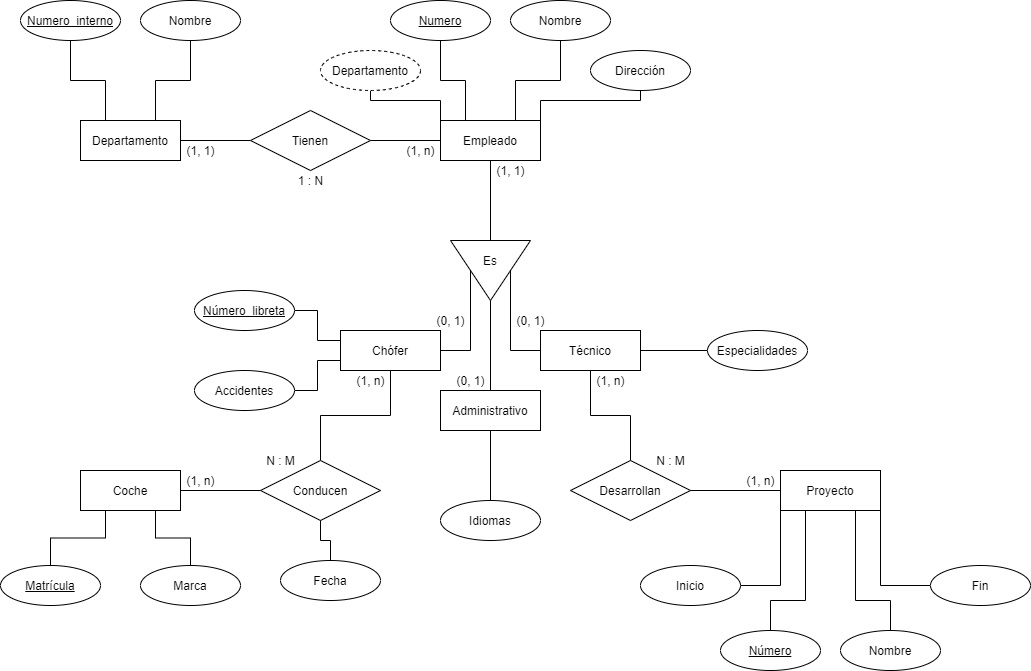

The diagram above was exported from draw.io. Its source (the exported page's mxGraphModel, read from the mxfile embedded in the PNG):
<mxGraphModel dx="1422" dy="822" grid="1" gridSize="10" guides="1" tooltips="1" connect="1" arrows="1" fold="1" page="1" pageScale="1" pageWidth="827" pageHeight="1169" math="0" shadow="0">
  <root>
    <mxCell id="0" />
    <mxCell id="1" parent="0" />
    <mxCell id="sqaGx24aU8Yjg1aAGZLM-4" style="edgeStyle=orthogonalEdgeStyle;rounded=0;orthogonalLoop=1;jettySize=auto;html=1;entryX=0;entryY=0.5;entryDx=0;entryDy=0;endArrow=none;endFill=0;" parent="1" source="sqaGx24aU8Yjg1aAGZLM-1" target="sqaGx24aU8Yjg1aAGZLM-3" edge="1">
      <mxGeometry relative="1" as="geometry" />
    </mxCell>
    <mxCell id="sqaGx24aU8Yjg1aAGZLM-1" value="Departamento" style="whiteSpace=wrap;html=1;align=center;" parent="1" vertex="1">
      <mxGeometry x="200" y="120" width="100" height="40" as="geometry" />
    </mxCell>
    <mxCell id="sqaGx24aU8Yjg1aAGZLM-2" value="Empleado" style="whiteSpace=wrap;html=1;align=center;" parent="1" vertex="1">
      <mxGeometry x="560" y="120" width="100" height="40" as="geometry" />
    </mxCell>
    <mxCell id="sqaGx24aU8Yjg1aAGZLM-5" style="edgeStyle=orthogonalEdgeStyle;rounded=0;orthogonalLoop=1;jettySize=auto;html=1;entryX=0;entryY=0.5;entryDx=0;entryDy=0;endArrow=none;endFill=0;" parent="1" source="sqaGx24aU8Yjg1aAGZLM-3" target="sqaGx24aU8Yjg1aAGZLM-2" edge="1">
      <mxGeometry relative="1" as="geometry" />
    </mxCell>
    <mxCell id="sqaGx24aU8Yjg1aAGZLM-3" value="Tienen" style="shape=rhombus;perimeter=rhombusPerimeter;whiteSpace=wrap;html=1;align=center;" parent="1" vertex="1">
      <mxGeometry x="370" y="110" width="120" height="60" as="geometry" />
    </mxCell>
    <mxCell id="sqaGx24aU8Yjg1aAGZLM-9" style="edgeStyle=orthogonalEdgeStyle;rounded=0;orthogonalLoop=1;jettySize=auto;html=1;entryX=0.25;entryY=0;entryDx=0;entryDy=0;endArrow=none;endFill=0;" parent="1" source="sqaGx24aU8Yjg1aAGZLM-6" target="sqaGx24aU8Yjg1aAGZLM-1" edge="1">
      <mxGeometry relative="1" as="geometry" />
    </mxCell>
    <mxCell id="sqaGx24aU8Yjg1aAGZLM-6" value="Numero_interno" style="ellipse;whiteSpace=wrap;html=1;align=center;fontStyle=4;" parent="1" vertex="1">
      <mxGeometry x="140" width="100" height="40" as="geometry" />
    </mxCell>
    <mxCell id="sqaGx24aU8Yjg1aAGZLM-8" style="edgeStyle=orthogonalEdgeStyle;rounded=0;orthogonalLoop=1;jettySize=auto;html=1;entryX=0.75;entryY=0;entryDx=0;entryDy=0;endArrow=none;endFill=0;" parent="1" source="sqaGx24aU8Yjg1aAGZLM-7" target="sqaGx24aU8Yjg1aAGZLM-1" edge="1">
      <mxGeometry relative="1" as="geometry" />
    </mxCell>
    <mxCell id="sqaGx24aU8Yjg1aAGZLM-7" value="Nombre" style="ellipse;whiteSpace=wrap;html=1;align=center;" parent="1" vertex="1">
      <mxGeometry x="260" width="100" height="40" as="geometry" />
    </mxCell>
    <mxCell id="sqaGx24aU8Yjg1aAGZLM-12" style="edgeStyle=orthogonalEdgeStyle;rounded=0;orthogonalLoop=1;jettySize=auto;html=1;entryX=0.5;entryY=1;entryDx=0;entryDy=0;endArrow=none;endFill=0;" parent="1" source="sqaGx24aU8Yjg1aAGZLM-10" target="sqaGx24aU8Yjg1aAGZLM-2" edge="1">
      <mxGeometry relative="1" as="geometry" />
    </mxCell>
    <mxCell id="sqaGx24aU8Yjg1aAGZLM-10" value="" style="triangle;whiteSpace=wrap;html=1;rotation=90;" parent="1" vertex="1">
      <mxGeometry x="580" y="230" width="60" height="80" as="geometry" />
    </mxCell>
    <mxCell id="sqaGx24aU8Yjg1aAGZLM-11" value="Es" style="text;html=1;strokeColor=none;fillColor=none;align=center;verticalAlign=middle;whiteSpace=wrap;rounded=0;" parent="1" vertex="1">
      <mxGeometry x="590" y="250" width="40" height="20" as="geometry" />
    </mxCell>
    <mxCell id="sqaGx24aU8Yjg1aAGZLM-17" style="edgeStyle=orthogonalEdgeStyle;rounded=0;orthogonalLoop=1;jettySize=auto;html=1;entryX=0.25;entryY=0;entryDx=0;entryDy=0;endArrow=none;endFill=0;" parent="1" source="sqaGx24aU8Yjg1aAGZLM-13" target="sqaGx24aU8Yjg1aAGZLM-2" edge="1">
      <mxGeometry relative="1" as="geometry" />
    </mxCell>
    <mxCell id="sqaGx24aU8Yjg1aAGZLM-13" value="Numero" style="ellipse;whiteSpace=wrap;html=1;align=center;fontStyle=4;" parent="1" vertex="1">
      <mxGeometry x="510" width="100" height="40" as="geometry" />
    </mxCell>
    <mxCell id="sqaGx24aU8Yjg1aAGZLM-18" style="edgeStyle=orthogonalEdgeStyle;rounded=0;orthogonalLoop=1;jettySize=auto;html=1;entryX=0.75;entryY=0;entryDx=0;entryDy=0;endArrow=none;endFill=0;" parent="1" source="sqaGx24aU8Yjg1aAGZLM-14" target="sqaGx24aU8Yjg1aAGZLM-2" edge="1">
      <mxGeometry relative="1" as="geometry" />
    </mxCell>
    <mxCell id="sqaGx24aU8Yjg1aAGZLM-14" value="Nombre" style="ellipse;whiteSpace=wrap;html=1;align=center;" parent="1" vertex="1">
      <mxGeometry x="630" width="100" height="40" as="geometry" />
    </mxCell>
    <mxCell id="sqaGx24aU8Yjg1aAGZLM-19" style="edgeStyle=orthogonalEdgeStyle;rounded=0;orthogonalLoop=1;jettySize=auto;html=1;entryX=1;entryY=0;entryDx=0;entryDy=0;endArrow=none;endFill=0;" parent="1" source="sqaGx24aU8Yjg1aAGZLM-15" target="sqaGx24aU8Yjg1aAGZLM-2" edge="1">
      <mxGeometry relative="1" as="geometry">
        <Array as="points">
          <mxPoint x="760" y="100" />
          <mxPoint x="660" y="100" />
        </Array>
      </mxGeometry>
    </mxCell>
    <mxCell id="sqaGx24aU8Yjg1aAGZLM-15" value="Dirección" style="ellipse;whiteSpace=wrap;html=1;align=center;" parent="1" vertex="1">
      <mxGeometry x="710" y="50" width="100" height="40" as="geometry" />
    </mxCell>
    <mxCell id="sqaGx24aU8Yjg1aAGZLM-20" style="edgeStyle=orthogonalEdgeStyle;rounded=0;orthogonalLoop=1;jettySize=auto;html=1;entryX=0;entryY=0;entryDx=0;entryDy=0;endArrow=none;endFill=0;" parent="1" source="sqaGx24aU8Yjg1aAGZLM-16" target="sqaGx24aU8Yjg1aAGZLM-2" edge="1">
      <mxGeometry relative="1" as="geometry">
        <Array as="points">
          <mxPoint x="490" y="100" />
          <mxPoint x="560" y="100" />
        </Array>
      </mxGeometry>
    </mxCell>
    <mxCell id="sqaGx24aU8Yjg1aAGZLM-16" value="Departamento" style="ellipse;whiteSpace=wrap;html=1;align=center;dashed=1;" parent="1" vertex="1">
      <mxGeometry x="440" y="50" width="100" height="40" as="geometry" />
    </mxCell>
    <mxCell id="sqaGx24aU8Yjg1aAGZLM-24" style="edgeStyle=orthogonalEdgeStyle;rounded=0;orthogonalLoop=1;jettySize=auto;html=1;entryX=1;entryY=0.5;entryDx=0;entryDy=0;endArrow=none;endFill=0;" parent="1" source="sqaGx24aU8Yjg1aAGZLM-21" target="sqaGx24aU8Yjg1aAGZLM-10" edge="1">
      <mxGeometry relative="1" as="geometry" />
    </mxCell>
    <mxCell id="sqaGx24aU8Yjg1aAGZLM-21" value="Administrativo" style="whiteSpace=wrap;html=1;align=center;" parent="1" vertex="1">
      <mxGeometry x="560" y="390" width="100" height="40" as="geometry" />
    </mxCell>
    <mxCell id="sqaGx24aU8Yjg1aAGZLM-25" style="edgeStyle=orthogonalEdgeStyle;rounded=0;orthogonalLoop=1;jettySize=auto;html=1;entryX=0.5;entryY=1;entryDx=0;entryDy=0;endArrow=none;endFill=0;" parent="1" source="sqaGx24aU8Yjg1aAGZLM-22" target="sqaGx24aU8Yjg1aAGZLM-10" edge="1">
      <mxGeometry relative="1" as="geometry" />
    </mxCell>
    <mxCell id="sqaGx24aU8Yjg1aAGZLM-37" style="edgeStyle=orthogonalEdgeStyle;rounded=0;orthogonalLoop=1;jettySize=auto;html=1;entryX=0.5;entryY=0;entryDx=0;entryDy=0;endArrow=none;endFill=0;" parent="1" source="sqaGx24aU8Yjg1aAGZLM-22" target="sqaGx24aU8Yjg1aAGZLM-35" edge="1">
      <mxGeometry relative="1" as="geometry" />
    </mxCell>
    <mxCell id="sqaGx24aU8Yjg1aAGZLM-22" value="Chófer" style="whiteSpace=wrap;html=1;align=center;" parent="1" vertex="1">
      <mxGeometry x="460" y="330" width="100" height="40" as="geometry" />
    </mxCell>
    <mxCell id="sqaGx24aU8Yjg1aAGZLM-26" style="edgeStyle=orthogonalEdgeStyle;rounded=0;orthogonalLoop=1;jettySize=auto;html=1;entryX=1;entryY=1;entryDx=0;entryDy=0;endArrow=none;endFill=0;" parent="1" source="sqaGx24aU8Yjg1aAGZLM-23" target="sqaGx24aU8Yjg1aAGZLM-11" edge="1">
      <mxGeometry relative="1" as="geometry" />
    </mxCell>
    <mxCell id="sqaGx24aU8Yjg1aAGZLM-23" value="Técnico" style="whiteSpace=wrap;html=1;align=center;" parent="1" vertex="1">
      <mxGeometry x="660" y="330" width="100" height="40" as="geometry" />
    </mxCell>
    <mxCell id="sqaGx24aU8Yjg1aAGZLM-28" style="edgeStyle=orthogonalEdgeStyle;rounded=0;orthogonalLoop=1;jettySize=auto;html=1;entryX=0.5;entryY=1;entryDx=0;entryDy=0;endArrow=none;endFill=0;" parent="1" source="sqaGx24aU8Yjg1aAGZLM-27" target="sqaGx24aU8Yjg1aAGZLM-21" edge="1">
      <mxGeometry relative="1" as="geometry" />
    </mxCell>
    <mxCell id="sqaGx24aU8Yjg1aAGZLM-27" value="Idiomas" style="ellipse;whiteSpace=wrap;html=1;align=center;" parent="1" vertex="1">
      <mxGeometry x="560" y="500" width="100" height="40" as="geometry" />
    </mxCell>
    <mxCell id="sqaGx24aU8Yjg1aAGZLM-32" style="edgeStyle=orthogonalEdgeStyle;rounded=0;orthogonalLoop=1;jettySize=auto;html=1;entryX=0;entryY=0.25;entryDx=0;entryDy=0;endArrow=none;endFill=0;" parent="1" source="sqaGx24aU8Yjg1aAGZLM-29" target="sqaGx24aU8Yjg1aAGZLM-22" edge="1">
      <mxGeometry relative="1" as="geometry" />
    </mxCell>
    <mxCell id="sqaGx24aU8Yjg1aAGZLM-29" value="Número_libreta" style="ellipse;whiteSpace=wrap;html=1;align=center;fontStyle=4;" parent="1" vertex="1">
      <mxGeometry x="314" y="290" width="100" height="40" as="geometry" />
    </mxCell>
    <mxCell id="sqaGx24aU8Yjg1aAGZLM-31" style="edgeStyle=orthogonalEdgeStyle;rounded=0;orthogonalLoop=1;jettySize=auto;html=1;entryX=0;entryY=0.75;entryDx=0;entryDy=0;endArrow=none;endFill=0;" parent="1" source="sqaGx24aU8Yjg1aAGZLM-30" target="sqaGx24aU8Yjg1aAGZLM-22" edge="1">
      <mxGeometry relative="1" as="geometry" />
    </mxCell>
    <mxCell id="sqaGx24aU8Yjg1aAGZLM-30" value="Accidentes" style="ellipse;whiteSpace=wrap;html=1;align=center;" parent="1" vertex="1">
      <mxGeometry x="314" y="370" width="100" height="40" as="geometry" />
    </mxCell>
    <mxCell id="sqaGx24aU8Yjg1aAGZLM-34" style="edgeStyle=orthogonalEdgeStyle;rounded=0;orthogonalLoop=1;jettySize=auto;html=1;entryX=1;entryY=0.5;entryDx=0;entryDy=0;endArrow=none;endFill=0;" parent="1" source="sqaGx24aU8Yjg1aAGZLM-33" target="sqaGx24aU8Yjg1aAGZLM-23" edge="1">
      <mxGeometry relative="1" as="geometry" />
    </mxCell>
    <mxCell id="sqaGx24aU8Yjg1aAGZLM-33" value="Especialidades" style="ellipse;whiteSpace=wrap;html=1;align=center;" parent="1" vertex="1">
      <mxGeometry x="827" y="330" width="100" height="40" as="geometry" />
    </mxCell>
    <mxCell id="sqaGx24aU8Yjg1aAGZLM-38" style="edgeStyle=orthogonalEdgeStyle;rounded=0;orthogonalLoop=1;jettySize=auto;html=1;entryX=1;entryY=0.5;entryDx=0;entryDy=0;endArrow=none;endFill=0;" parent="1" source="sqaGx24aU8Yjg1aAGZLM-35" target="sqaGx24aU8Yjg1aAGZLM-36" edge="1">
      <mxGeometry relative="1" as="geometry" />
    </mxCell>
    <mxCell id="sqaGx24aU8Yjg1aAGZLM-35" value="Conducen" style="shape=rhombus;perimeter=rhombusPerimeter;whiteSpace=wrap;html=1;align=center;" parent="1" vertex="1">
      <mxGeometry x="380" y="460" width="120" height="60" as="geometry" />
    </mxCell>
    <mxCell id="sqaGx24aU8Yjg1aAGZLM-36" value="Coche" style="whiteSpace=wrap;html=1;align=center;" parent="1" vertex="1">
      <mxGeometry x="200" y="470" width="100" height="40" as="geometry" />
    </mxCell>
    <mxCell id="sqaGx24aU8Yjg1aAGZLM-42" style="edgeStyle=orthogonalEdgeStyle;rounded=0;orthogonalLoop=1;jettySize=auto;html=1;entryX=0.25;entryY=1;entryDx=0;entryDy=0;endArrow=none;endFill=0;" parent="1" source="sqaGx24aU8Yjg1aAGZLM-39" target="sqaGx24aU8Yjg1aAGZLM-36" edge="1">
      <mxGeometry relative="1" as="geometry" />
    </mxCell>
    <mxCell id="sqaGx24aU8Yjg1aAGZLM-39" value="Matrícula" style="ellipse;whiteSpace=wrap;html=1;align=center;fontStyle=4;" parent="1" vertex="1">
      <mxGeometry x="120" y="565" width="100" height="40" as="geometry" />
    </mxCell>
    <mxCell id="sqaGx24aU8Yjg1aAGZLM-41" style="edgeStyle=orthogonalEdgeStyle;rounded=0;orthogonalLoop=1;jettySize=auto;html=1;entryX=0.75;entryY=1;entryDx=0;entryDy=0;endArrow=none;endFill=0;" parent="1" source="sqaGx24aU8Yjg1aAGZLM-40" target="sqaGx24aU8Yjg1aAGZLM-36" edge="1">
      <mxGeometry relative="1" as="geometry" />
    </mxCell>
    <mxCell id="sqaGx24aU8Yjg1aAGZLM-40" value="Marca" style="ellipse;whiteSpace=wrap;html=1;align=center;" parent="1" vertex="1">
      <mxGeometry x="260" y="565" width="100" height="40" as="geometry" />
    </mxCell>
    <mxCell id="sqaGx24aU8Yjg1aAGZLM-44" style="edgeStyle=orthogonalEdgeStyle;rounded=0;orthogonalLoop=1;jettySize=auto;html=1;entryX=0.5;entryY=1;entryDx=0;entryDy=0;endArrow=none;endFill=0;" parent="1" source="sqaGx24aU8Yjg1aAGZLM-43" target="sqaGx24aU8Yjg1aAGZLM-35" edge="1">
      <mxGeometry relative="1" as="geometry" />
    </mxCell>
    <mxCell id="sqaGx24aU8Yjg1aAGZLM-43" value="Fecha" style="ellipse;whiteSpace=wrap;html=1;align=center;" parent="1" vertex="1">
      <mxGeometry x="400" y="560" width="100" height="40" as="geometry" />
    </mxCell>
    <mxCell id="sqaGx24aU8Yjg1aAGZLM-48" style="edgeStyle=orthogonalEdgeStyle;rounded=0;orthogonalLoop=1;jettySize=auto;html=1;entryX=0.5;entryY=1;entryDx=0;entryDy=0;endArrow=none;endFill=0;" parent="1" source="sqaGx24aU8Yjg1aAGZLM-45" target="sqaGx24aU8Yjg1aAGZLM-23" edge="1">
      <mxGeometry relative="1" as="geometry" />
    </mxCell>
    <mxCell id="sqaGx24aU8Yjg1aAGZLM-45" value="Desarrollan" style="shape=rhombus;perimeter=rhombusPerimeter;whiteSpace=wrap;html=1;align=center;" parent="1" vertex="1">
      <mxGeometry x="690" y="460" width="120" height="60" as="geometry" />
    </mxCell>
    <mxCell id="sqaGx24aU8Yjg1aAGZLM-47" style="edgeStyle=orthogonalEdgeStyle;rounded=0;orthogonalLoop=1;jettySize=auto;html=1;entryX=1;entryY=0.5;entryDx=0;entryDy=0;endArrow=none;endFill=0;" parent="1" source="sqaGx24aU8Yjg1aAGZLM-46" target="sqaGx24aU8Yjg1aAGZLM-45" edge="1">
      <mxGeometry relative="1" as="geometry" />
    </mxCell>
    <mxCell id="sqaGx24aU8Yjg1aAGZLM-46" value="Proyecto" style="whiteSpace=wrap;html=1;align=center;" parent="1" vertex="1">
      <mxGeometry x="900" y="470" width="100" height="40" as="geometry" />
    </mxCell>
    <mxCell id="sqaGx24aU8Yjg1aAGZLM-55" style="edgeStyle=orthogonalEdgeStyle;rounded=0;orthogonalLoop=1;jettySize=auto;html=1;entryX=0.25;entryY=1;entryDx=0;entryDy=0;endArrow=none;endFill=0;" parent="1" source="sqaGx24aU8Yjg1aAGZLM-49" target="sqaGx24aU8Yjg1aAGZLM-46" edge="1">
      <mxGeometry relative="1" as="geometry">
        <Array as="points">
          <mxPoint x="890" y="600" />
          <mxPoint x="925" y="600" />
        </Array>
      </mxGeometry>
    </mxCell>
    <mxCell id="sqaGx24aU8Yjg1aAGZLM-49" value="Número" style="ellipse;whiteSpace=wrap;html=1;align=center;fontStyle=4;" parent="1" vertex="1">
      <mxGeometry x="840" y="630" width="100" height="40" as="geometry" />
    </mxCell>
    <mxCell id="sqaGx24aU8Yjg1aAGZLM-56" style="edgeStyle=orthogonalEdgeStyle;rounded=0;orthogonalLoop=1;jettySize=auto;html=1;entryX=0.75;entryY=1;entryDx=0;entryDy=0;endArrow=none;endFill=0;" parent="1" source="sqaGx24aU8Yjg1aAGZLM-50" target="sqaGx24aU8Yjg1aAGZLM-46" edge="1">
      <mxGeometry relative="1" as="geometry">
        <Array as="points">
          <mxPoint x="1010" y="600" />
          <mxPoint x="975" y="600" />
        </Array>
      </mxGeometry>
    </mxCell>
    <mxCell id="sqaGx24aU8Yjg1aAGZLM-50" value="Nombre" style="ellipse;whiteSpace=wrap;html=1;align=center;" parent="1" vertex="1">
      <mxGeometry x="960" y="630" width="100" height="40" as="geometry" />
    </mxCell>
    <mxCell id="sqaGx24aU8Yjg1aAGZLM-53" style="edgeStyle=orthogonalEdgeStyle;rounded=0;orthogonalLoop=1;jettySize=auto;html=1;entryX=0;entryY=1;entryDx=0;entryDy=0;endArrow=none;endFill=0;" parent="1" source="sqaGx24aU8Yjg1aAGZLM-51" target="sqaGx24aU8Yjg1aAGZLM-46" edge="1">
      <mxGeometry relative="1" as="geometry" />
    </mxCell>
    <mxCell id="sqaGx24aU8Yjg1aAGZLM-51" value="Inicio" style="ellipse;whiteSpace=wrap;html=1;align=center;" parent="1" vertex="1">
      <mxGeometry x="760" y="565" width="100" height="40" as="geometry" />
    </mxCell>
    <mxCell id="sqaGx24aU8Yjg1aAGZLM-54" style="edgeStyle=orthogonalEdgeStyle;rounded=0;orthogonalLoop=1;jettySize=auto;html=1;entryX=1;entryY=1;entryDx=0;entryDy=0;endArrow=none;endFill=0;" parent="1" source="sqaGx24aU8Yjg1aAGZLM-52" target="sqaGx24aU8Yjg1aAGZLM-46" edge="1">
      <mxGeometry relative="1" as="geometry" />
    </mxCell>
    <mxCell id="sqaGx24aU8Yjg1aAGZLM-52" value="Fin" style="ellipse;whiteSpace=wrap;html=1;align=center;" parent="1" vertex="1">
      <mxGeometry x="1050" y="565" width="100" height="40" as="geometry" />
    </mxCell>
    <mxCell id="sqaGx24aU8Yjg1aAGZLM-59" value="(1, 1)" style="text;html=1;resizable=0;autosize=1;align=center;verticalAlign=middle;points=[];fillColor=none;strokeColor=none;rounded=0;" parent="1" vertex="1">
      <mxGeometry x="300" y="140" width="40" height="20" as="geometry" />
    </mxCell>
    <mxCell id="sqaGx24aU8Yjg1aAGZLM-60" value="(1, n)" style="text;html=1;resizable=0;autosize=1;align=center;verticalAlign=middle;points=[];fillColor=none;strokeColor=none;rounded=0;" parent="1" vertex="1">
      <mxGeometry x="520" y="140" width="40" height="20" as="geometry" />
    </mxCell>
    <mxCell id="sqaGx24aU8Yjg1aAGZLM-61" value="(1, 1)" style="text;html=1;resizable=0;autosize=1;align=center;verticalAlign=middle;points=[];fillColor=none;strokeColor=none;rounded=0;" parent="1" vertex="1">
      <mxGeometry x="610" y="160" width="40" height="20" as="geometry" />
    </mxCell>
    <mxCell id="sqaGx24aU8Yjg1aAGZLM-62" value="(0, 1)" style="text;html=1;resizable=0;autosize=1;align=center;verticalAlign=middle;points=[];fillColor=none;strokeColor=none;rounded=0;" parent="1" vertex="1">
      <mxGeometry x="550" y="310" width="40" height="20" as="geometry" />
    </mxCell>
    <mxCell id="sqaGx24aU8Yjg1aAGZLM-63" value="(0, 1)" style="text;html=1;resizable=0;autosize=1;align=center;verticalAlign=middle;points=[];fillColor=none;strokeColor=none;rounded=0;" parent="1" vertex="1">
      <mxGeometry x="630" y="310" width="40" height="20" as="geometry" />
    </mxCell>
    <mxCell id="sqaGx24aU8Yjg1aAGZLM-64" value="(0, 1)" style="text;html=1;resizable=0;autosize=1;align=center;verticalAlign=middle;points=[];fillColor=none;strokeColor=none;rounded=0;" parent="1" vertex="1">
      <mxGeometry x="570" y="370" width="40" height="20" as="geometry" />
    </mxCell>
    <mxCell id="sqaGx24aU8Yjg1aAGZLM-65" value="(1, n)" style="text;html=1;resizable=0;autosize=1;align=center;verticalAlign=middle;points=[];fillColor=none;strokeColor=none;rounded=0;" parent="1" vertex="1">
      <mxGeometry x="300" y="470" width="40" height="20" as="geometry" />
    </mxCell>
    <mxCell id="sqaGx24aU8Yjg1aAGZLM-66" value="(1, n)" style="text;html=1;resizable=0;autosize=1;align=center;verticalAlign=middle;points=[];fillColor=none;strokeColor=none;rounded=0;" parent="1" vertex="1">
      <mxGeometry x="470" y="370" width="40" height="20" as="geometry" />
    </mxCell>
    <mxCell id="sqaGx24aU8Yjg1aAGZLM-67" value="(1, n)" style="text;html=1;resizable=0;autosize=1;align=center;verticalAlign=middle;points=[];fillColor=none;strokeColor=none;rounded=0;" parent="1" vertex="1">
      <mxGeometry x="860" y="470" width="40" height="20" as="geometry" />
    </mxCell>
    <mxCell id="sqaGx24aU8Yjg1aAGZLM-68" value="(1, n)" style="text;html=1;resizable=0;autosize=1;align=center;verticalAlign=middle;points=[];fillColor=none;strokeColor=none;rounded=0;" parent="1" vertex="1">
      <mxGeometry x="710" y="370" width="40" height="20" as="geometry" />
    </mxCell>
    <mxCell id="sqaGx24aU8Yjg1aAGZLM-69" value="N : M" style="text;html=1;resizable=0;autosize=1;align=center;verticalAlign=middle;points=[];fillColor=none;strokeColor=none;rounded=0;" parent="1" vertex="1">
      <mxGeometry x="770" y="450" width="40" height="20" as="geometry" />
    </mxCell>
    <mxCell id="sqaGx24aU8Yjg1aAGZLM-70" value="N : M" style="text;html=1;resizable=0;autosize=1;align=center;verticalAlign=middle;points=[];fillColor=none;strokeColor=none;rounded=0;" parent="1" vertex="1">
      <mxGeometry x="380" y="450" width="40" height="20" as="geometry" />
    </mxCell>
    <mxCell id="sqaGx24aU8Yjg1aAGZLM-71" value="1 : N" style="text;html=1;resizable=0;autosize=1;align=center;verticalAlign=middle;points=[];fillColor=none;strokeColor=none;rounded=0;" parent="1" vertex="1">
      <mxGeometry x="410" y="170" width="40" height="20" as="geometry" />
    </mxCell>
  </root>
</mxGraphModel>